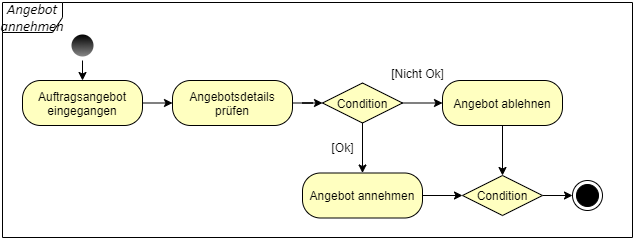

The diagram above was exported from draw.io. Its source (the exported page's mxGraphModel, read from the mxfile embedded in the PNG):
<mxGraphModel dx="1017" dy="886" grid="1" gridSize="10" guides="1" tooltips="1" connect="1" arrows="1" fold="1" page="1" pageScale="1" pageWidth="1169" pageHeight="826" background="#ffffff" math="0" shadow="0">
  <root>
    <mxCell id="0" />
    <mxCell id="1" parent="0" />
    <mxCell id="OTc7slQkvgCQ9Ft_FuSA-42" value="&lt;i&gt;&lt;span style=&quot;font-size: 11.0pt ; font-family: &amp;#34;calibri&amp;#34; , sans-serif&quot;&gt;Angebot&lt;br&gt;annehmen&lt;br&gt;&lt;/span&gt;&lt;/i&gt;" style="shape=umlFrame;whiteSpace=wrap;html=1;" parent="1" vertex="1">
      <mxGeometry x="50" y="35" width="630" height="235" as="geometry" />
    </mxCell>
    <mxCell id="OTc7slQkvgCQ9Ft_FuSA-41" value="" style="ellipse;html=1;shape=endState;fillColor=#000000;" parent="1" vertex="1">
      <mxGeometry x="620" y="213" width="30" height="30" as="geometry" />
    </mxCell>
    <mxCell id="Z19tyKUrV3MHubc71sTz-58" style="edgeStyle=orthogonalEdgeStyle;rounded=0;orthogonalLoop=1;jettySize=auto;html=1;exitX=0.5;exitY=1;exitDx=0;exitDy=0;entryX=0.5;entryY=0;entryDx=0;entryDy=0;startArrow=none;startFill=0;endArrow=classic;endFill=1;strokeColor=#000000;" edge="1" parent="1" source="OTc7slQkvgCQ9Ft_FuSA-43" target="Z19tyKUrV3MHubc71sTz-16">
      <mxGeometry relative="1" as="geometry" />
    </mxCell>
    <mxCell id="OTc7slQkvgCQ9Ft_FuSA-43" value="" style="ellipse;html=1;shape=endState;fillColor=#000000;fontStyle=1;strokeColor=none;gradientColor=#878787;" parent="1" vertex="1">
      <mxGeometry x="115" y="63" width="30" height="30" as="geometry" />
    </mxCell>
    <mxCell id="Z19tyKUrV3MHubc71sTz-138" style="edgeStyle=orthogonalEdgeStyle;rounded=0;orthogonalLoop=1;jettySize=auto;html=1;exitX=1;exitY=0.5;exitDx=0;exitDy=0;entryX=0;entryY=0.5;entryDx=0;entryDy=0;startArrow=none;startFill=0;endArrow=classic;endFill=1;strokeColor=#000000;" edge="1" parent="1" source="Z19tyKUrV3MHubc71sTz-16" target="Z19tyKUrV3MHubc71sTz-115">
      <mxGeometry relative="1" as="geometry" />
    </mxCell>
    <mxCell id="Z19tyKUrV3MHubc71sTz-16" value="Auftragsangebot&lt;br&gt;eingegangen" style="rounded=1;whiteSpace=wrap;html=1;arcSize=40;fontColor=#000000;fillColor=#ffffc0;" vertex="1" parent="1">
      <mxGeometry x="70" y="113" width="120" height="45" as="geometry" />
    </mxCell>
    <mxCell id="Z19tyKUrV3MHubc71sTz-71" value="[Nicht Ok]" style="text;html=1;align=center;verticalAlign=middle;resizable=0;points=[];autosize=1;" vertex="1" parent="1">
      <mxGeometry x="430" y="95.5" width="70" height="20" as="geometry" />
    </mxCell>
    <mxCell id="Z19tyKUrV3MHubc71sTz-72" value="[Ok]" style="text;html=1;align=center;verticalAlign=middle;resizable=0;points=[];autosize=1;" vertex="1" parent="1">
      <mxGeometry x="370" y="170" width="40" height="20" as="geometry" />
    </mxCell>
    <mxCell id="Z19tyKUrV3MHubc71sTz-136" style="edgeStyle=orthogonalEdgeStyle;rounded=0;orthogonalLoop=1;jettySize=auto;html=1;entryX=0;entryY=0.5;entryDx=0;entryDy=0;startArrow=none;startFill=0;endArrow=classic;endFill=1;strokeColor=#000000;" edge="1" parent="1" source="Z19tyKUrV3MHubc71sTz-115" target="Z19tyKUrV3MHubc71sTz-121">
      <mxGeometry relative="1" as="geometry" />
    </mxCell>
    <mxCell id="Z19tyKUrV3MHubc71sTz-115" value="Angebotsdetails&lt;br&gt;prüfen" style="rounded=1;whiteSpace=wrap;html=1;arcSize=40;fontColor=#000000;fillColor=#ffffc0;" vertex="1" parent="1">
      <mxGeometry x="220" y="113" width="120" height="45" as="geometry" />
    </mxCell>
    <mxCell id="Z19tyKUrV3MHubc71sTz-137" style="edgeStyle=orthogonalEdgeStyle;rounded=0;orthogonalLoop=1;jettySize=auto;html=1;exitX=0.5;exitY=1;exitDx=0;exitDy=0;entryX=0.5;entryY=0;entryDx=0;entryDy=0;startArrow=none;startFill=0;endArrow=classic;endFill=1;strokeColor=#000000;" edge="1" parent="1" source="Z19tyKUrV3MHubc71sTz-121" target="Z19tyKUrV3MHubc71sTz-126">
      <mxGeometry relative="1" as="geometry" />
    </mxCell>
    <mxCell id="Z19tyKUrV3MHubc71sTz-140" style="edgeStyle=orthogonalEdgeStyle;rounded=0;orthogonalLoop=1;jettySize=auto;html=1;exitX=1;exitY=0.5;exitDx=0;exitDy=0;entryX=0;entryY=0.5;entryDx=0;entryDy=0;startArrow=none;startFill=0;endArrow=classic;endFill=1;strokeColor=#000000;" edge="1" parent="1" source="Z19tyKUrV3MHubc71sTz-121" target="Z19tyKUrV3MHubc71sTz-139">
      <mxGeometry relative="1" as="geometry" />
    </mxCell>
    <mxCell id="Z19tyKUrV3MHubc71sTz-121" value="Condition" style="rhombus;whiteSpace=wrap;html=1;fillColor=#ffffc0;" vertex="1" parent="1">
      <mxGeometry x="370" y="115.5" width="80" height="40" as="geometry" />
    </mxCell>
    <mxCell id="Z19tyKUrV3MHubc71sTz-130" style="edgeStyle=orthogonalEdgeStyle;rounded=0;orthogonalLoop=1;jettySize=auto;html=1;exitX=1;exitY=0.5;exitDx=0;exitDy=0;startArrow=none;startFill=0;endArrow=classic;endFill=1;strokeColor=#000000;" edge="1" parent="1" source="Z19tyKUrV3MHubc71sTz-125" target="OTc7slQkvgCQ9Ft_FuSA-41">
      <mxGeometry relative="1" as="geometry" />
    </mxCell>
    <mxCell id="Z19tyKUrV3MHubc71sTz-125" value="Condition" style="rhombus;whiteSpace=wrap;html=1;fillColor=#ffffc0;" vertex="1" parent="1">
      <mxGeometry x="510" y="208" width="80" height="40" as="geometry" />
    </mxCell>
    <mxCell id="Z19tyKUrV3MHubc71sTz-141" style="edgeStyle=orthogonalEdgeStyle;rounded=0;orthogonalLoop=1;jettySize=auto;html=1;exitX=1;exitY=0.5;exitDx=0;exitDy=0;entryX=0;entryY=0.5;entryDx=0;entryDy=0;startArrow=none;startFill=0;endArrow=classic;endFill=1;strokeColor=#000000;" edge="1" parent="1" source="Z19tyKUrV3MHubc71sTz-126" target="Z19tyKUrV3MHubc71sTz-125">
      <mxGeometry relative="1" as="geometry" />
    </mxCell>
    <mxCell id="Z19tyKUrV3MHubc71sTz-126" value="Angebot annehmen" style="rounded=1;whiteSpace=wrap;html=1;arcSize=40;fontColor=#000000;fillColor=#ffffc0;" vertex="1" parent="1">
      <mxGeometry x="350" y="205.5" width="120" height="45" as="geometry" />
    </mxCell>
    <mxCell id="Z19tyKUrV3MHubc71sTz-142" style="edgeStyle=orthogonalEdgeStyle;rounded=0;orthogonalLoop=1;jettySize=auto;html=1;exitX=0.5;exitY=1;exitDx=0;exitDy=0;entryX=0.5;entryY=0;entryDx=0;entryDy=0;startArrow=none;startFill=0;endArrow=classic;endFill=1;strokeColor=#000000;" edge="1" parent="1" source="Z19tyKUrV3MHubc71sTz-139" target="Z19tyKUrV3MHubc71sTz-125">
      <mxGeometry relative="1" as="geometry" />
    </mxCell>
    <mxCell id="Z19tyKUrV3MHubc71sTz-139" value="Angebot ablehnen" style="rounded=1;whiteSpace=wrap;html=1;arcSize=40;fontColor=#000000;fillColor=#ffffc0;" vertex="1" parent="1">
      <mxGeometry x="490" y="113" width="120" height="45" as="geometry" />
    </mxCell>
  </root>
</mxGraphModel>